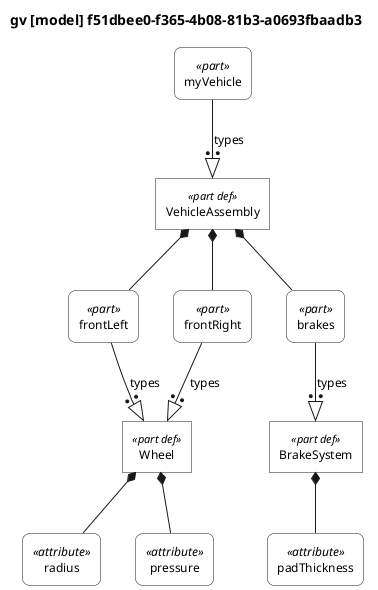

The diagram above was rendered by PlantUML. Its source (embedded in the PNG):
@startuml

skinparam monochrome true
skinparam wrapWidth 300
skinparam defaultFontSize 12
skinparam defaultFontName Helvetica

' Definitions: sharp corners, plain background
skinparam rectangle<<part def>> {
    RoundCorner 0
    BackgroundColor white
    StereotypeFontSize 11
}
skinparam rectangle<<item def>> {
    RoundCorner 0
    BackgroundColor white
}
skinparam rectangle<<attribute def>> {
    RoundCorner 0
    BackgroundColor white
}
skinparam rectangle<<port def>> {
    RoundCorner 0
    BackgroundColor white
}
skinparam rectangle<<action def>> {
    RoundCorner 0
    BackgroundColor white
}
skinparam rectangle<<state def>> {
    RoundCorner 0
    BackgroundColor white
}
skinparam rectangle<<requirement def>> {
    RoundCorner 0
    BackgroundColor white
}
skinparam rectangle<<view def>> {
    RoundCorner 0
    BackgroundColor white
}
skinparam rectangle<<viewpoint def>> {
    RoundCorner 0
    BackgroundColor white
}
skinparam rectangle<<enumeration def>> {
    RoundCorner 0
    BackgroundColor white
}

' Usages: rounded corners, plain background
skinparam rectangle<<part>> {
    RoundCorner 15
    BackgroundColor white
}
skinparam rectangle<<item>> {
    RoundCorner 15
    BackgroundColor white
}
skinparam rectangle<<attribute>> {
    RoundCorner 15
    BackgroundColor white
}
skinparam rectangle<<port>> {
    RoundCorner 15
    BackgroundColor white
}
skinparam rectangle<<action>> {
    RoundCorner 15
    BackgroundColor white
}
skinparam rectangle<<state>> {
    RoundCorner 15
    BackgroundColor white
}
skinparam rectangle<<requirement>> {
    RoundCorner 15
    BackgroundColor white
}
skinparam rectangle<<view>> {
    RoundCorner 15
    BackgroundColor white
}
skinparam rectangle<<viewpoint>> {
    RoundCorner 15
    BackgroundColor white
}
skinparam rectangle<<enumeration>> {
    RoundCorner 15
    BackgroundColor white
}

' Views as folders
skinparam folder<<view def>> {
    BackgroundColor white
}
skinparam folder<<view>> {
    BackgroundColor white
}

top to bottom direction

title gv [model] f51dbee0-f365-4b08-81b3-a0693fbaadb3

hide circle

rectangle "Wheel" as E1 <<part def>>
rectangle "radius" as E2 <<attribute>>
rectangle "pressure" as E4 <<attribute>>
rectangle "BrakeSystem" as E6 <<part def>>
rectangle "padThickness" as E7 <<attribute>>
rectangle "VehicleAssembly" as E9 <<part def>>
rectangle "frontLeft" as E10 <<part>>
rectangle "frontRight" as E11 <<part>>
rectangle "brakes" as E12 <<part>>
rectangle "myVehicle" as E13 <<part>>

E1 *-- E2
E1 *-- E4
E6 *-- E7
E9 *-- E10
E10 --:|> E1 : types
E9 *-- E11
E11 --:|> E1 : types
E9 *-- E12
E12 --:|> E6 : types
E13 --:|> E9 : types

@enduml